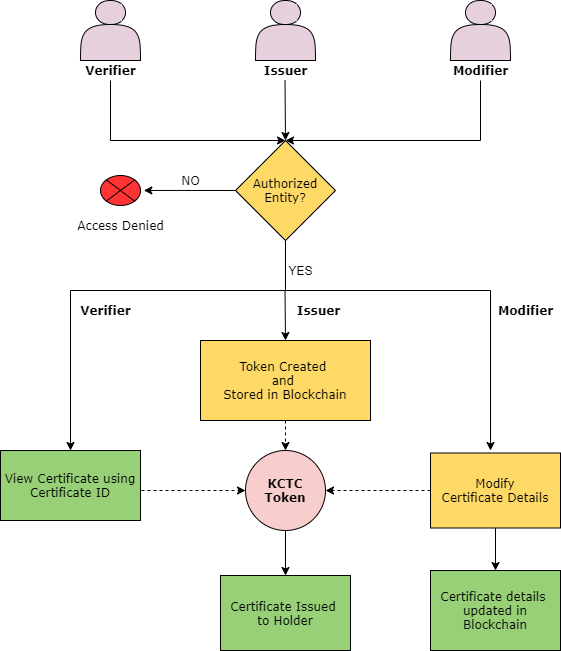

The diagram above was exported from draw.io. Its source (the exported page's mxGraphModel, read from the mxfile embedded in the PNG):
<mxGraphModel dx="1202" dy="519" grid="1" gridSize="10" guides="1" tooltips="1" connect="1" arrows="1" fold="1" page="1" pageScale="1" pageWidth="827" pageHeight="1169" math="0" shadow="0">
  <root>
    <mxCell id="0" />
    <mxCell id="1" parent="0" />
    <mxCell id="_ZGM_i3-cUpP28QObcpF-6" value="" style="endArrow=classic;html=1;entryX=0.5;entryY=0;entryDx=0;entryDy=0;" parent="1" target="_ZGM_i3-cUpP28QObcpF-10" edge="1">
      <mxGeometry width="50" height="50" relative="1" as="geometry">
        <mxPoint x="454.5" y="200" as="sourcePoint" />
        <mxPoint x="455" y="250" as="targetPoint" />
      </mxGeometry>
    </mxCell>
    <mxCell id="_ZGM_i3-cUpP28QObcpF-7" value="&lt;font face=&quot;Verdana&quot;&gt;View Certificate using Certificate ID&lt;/font&gt;" style="rounded=0;whiteSpace=wrap;html=1;fillColor=#97D077;" parent="1" vertex="1">
      <mxGeometry x="170" y="570" width="140" height="70" as="geometry" />
    </mxCell>
    <mxCell id="_ZGM_i3-cUpP28QObcpF-8" value="" style="verticalLabelPosition=bottom;verticalAlign=top;html=1;shape=mxgraph.flowchart.or;fillColor=#FF3333;" parent="1" vertex="1">
      <mxGeometry x="270" y="295" width="40" height="30" as="geometry" />
    </mxCell>
    <mxCell id="_ZGM_i3-cUpP28QObcpF-10" value="&lt;font face=&quot;Verdana&quot;&gt;Authorized Entity?&lt;/font&gt;" style="rhombus;whiteSpace=wrap;html=1;fillColor=#FFD966;" parent="1" vertex="1">
      <mxGeometry x="405" y="260" width="100" height="100" as="geometry" />
    </mxCell>
    <mxCell id="_ZGM_i3-cUpP28QObcpF-11" value="" style="endArrow=classic;html=1;exitX=0;exitY=0.5;exitDx=0;exitDy=0;entryX=0.111;entryY=-0.003;entryDx=0;entryDy=0;entryPerimeter=0;" parent="1" source="_ZGM_i3-cUpP28QObcpF-10" edge="1">
      <mxGeometry width="50" height="50" relative="1" as="geometry">
        <mxPoint x="259.5" y="210" as="sourcePoint" />
        <mxPoint x="313.3299999999999" y="309.94000000000005" as="targetPoint" />
        <Array as="points" />
      </mxGeometry>
    </mxCell>
    <mxCell id="_ZGM_i3-cUpP28QObcpF-13" value="&lt;font face=&quot;Verdana&quot;&gt;Token Created&amp;nbsp;&lt;br&gt;and&amp;nbsp;&lt;br&gt;Stored in Blockchain&lt;br&gt;&lt;/font&gt;" style="rounded=0;whiteSpace=wrap;html=1;fillColor=#FFD966;" parent="1" vertex="1">
      <mxGeometry x="370" y="460" width="170" height="80" as="geometry" />
    </mxCell>
    <mxCell id="hbURRTuwhdfQ_ie0TUt5-15" value="" style="edgeStyle=orthogonalEdgeStyle;rounded=0;orthogonalLoop=1;jettySize=auto;html=1;" parent="1" source="_ZGM_i3-cUpP28QObcpF-15" target="hbURRTuwhdfQ_ie0TUt5-14" edge="1">
      <mxGeometry relative="1" as="geometry" />
    </mxCell>
    <mxCell id="_ZGM_i3-cUpP28QObcpF-15" value="&lt;font face=&quot;Verdana&quot;&gt;Modify Certificate&amp;nbsp;Details&lt;/font&gt;" style="rounded=0;whiteSpace=wrap;html=1;fillColor=#FFD966;" parent="1" vertex="1">
      <mxGeometry x="600" y="572.5" width="130" height="75" as="geometry" />
    </mxCell>
    <mxCell id="_ZGM_i3-cUpP28QObcpF-17" style="edgeStyle=orthogonalEdgeStyle;rounded=0;orthogonalLoop=1;jettySize=auto;html=1;exitX=0.5;exitY=1;exitDx=0;exitDy=0;entryX=0.5;entryY=0;entryDx=0;entryDy=0;" parent="1" source="_ZGM_i3-cUpP28QObcpF-10" target="_ZGM_i3-cUpP28QObcpF-7" edge="1">
      <mxGeometry relative="1" as="geometry">
        <mxPoint x="240" y="460" as="targetPoint" />
        <Array as="points">
          <mxPoint x="455" y="410" />
          <mxPoint x="240" y="410" />
        </Array>
        <mxPoint x="204.5" y="590" as="sourcePoint" />
      </mxGeometry>
    </mxCell>
    <mxCell id="_ZGM_i3-cUpP28QObcpF-18" value="&lt;font face=&quot;Verdana&quot;&gt;Access Denied&lt;/font&gt;" style="text;html=1;align=center;verticalAlign=middle;resizable=0;points=[];autosize=1;" parent="1" vertex="1">
      <mxGeometry x="240" y="335" width="100" height="20" as="geometry" />
    </mxCell>
    <mxCell id="_ZGM_i3-cUpP28QObcpF-20" value="" style="shape=actor;whiteSpace=wrap;html=1;fillColor=#E6D0DE;" parent="1" vertex="1">
      <mxGeometry x="250" y="120" width="60" height="60" as="geometry" />
    </mxCell>
    <mxCell id="_ZGM_i3-cUpP28QObcpF-22" style="edgeStyle=orthogonalEdgeStyle;rounded=0;orthogonalLoop=1;jettySize=auto;html=1;exitX=0.5;exitY=1;exitDx=0;exitDy=0;" parent="1" source="_ZGM_i3-cUpP28QObcpF-10" edge="1">
      <mxGeometry relative="1" as="geometry">
        <mxPoint x="660" y="570" as="targetPoint" />
        <Array as="points">
          <mxPoint x="455" y="410" />
          <mxPoint x="660" y="410" />
        </Array>
        <mxPoint x="465" y="370" as="sourcePoint" />
      </mxGeometry>
    </mxCell>
    <mxCell id="_ZGM_i3-cUpP28QObcpF-24" value="&lt;font face=&quot;Verdana&quot;&gt;&lt;b&gt;Issuer&lt;/b&gt;&lt;/font&gt;" style="text;html=1;align=center;verticalAlign=middle;resizable=0;points=[];autosize=1;" parent="1" vertex="1">
      <mxGeometry x="425" y="180" width="60" height="20" as="geometry" />
    </mxCell>
    <mxCell id="hbURRTuwhdfQ_ie0TUt5-5" style="edgeStyle=orthogonalEdgeStyle;rounded=0;orthogonalLoop=1;jettySize=auto;html=1;entryX=0.5;entryY=0;entryDx=0;entryDy=0;" parent="1" source="_ZGM_i3-cUpP28QObcpF-25" target="_ZGM_i3-cUpP28QObcpF-10" edge="1">
      <mxGeometry relative="1" as="geometry">
        <mxPoint x="470" y="260" as="targetPoint" />
        <Array as="points">
          <mxPoint x="650" y="260" />
        </Array>
      </mxGeometry>
    </mxCell>
    <mxCell id="_ZGM_i3-cUpP28QObcpF-25" value="&lt;font face=&quot;Verdana&quot;&gt;&lt;b&gt;Modifier&lt;/b&gt;&lt;/font&gt;" style="text;html=1;align=center;verticalAlign=middle;resizable=0;points=[];autosize=1;" parent="1" vertex="1">
      <mxGeometry x="615" y="180" width="70" height="20" as="geometry" />
    </mxCell>
    <mxCell id="hbURRTuwhdfQ_ie0TUt5-1" value="" style="edgeStyle=orthogonalEdgeStyle;rounded=0;orthogonalLoop=1;jettySize=auto;html=1;entryX=0.5;entryY=0;entryDx=0;entryDy=0;" parent="1" source="_ZGM_i3-cUpP28QObcpF-26" target="_ZGM_i3-cUpP28QObcpF-10" edge="1">
      <mxGeometry relative="1" as="geometry">
        <mxPoint x="380" y="280" as="targetPoint" />
        <Array as="points">
          <mxPoint x="280" y="260" />
        </Array>
      </mxGeometry>
    </mxCell>
    <mxCell id="_ZGM_i3-cUpP28QObcpF-26" value="&lt;font face=&quot;Verdana&quot;&gt;&lt;b&gt;Verifier&lt;/b&gt;&lt;/font&gt;" style="text;html=1;align=center;verticalAlign=middle;resizable=0;points=[];autosize=1;" parent="1" vertex="1">
      <mxGeometry x="245" y="180" width="70" height="20" as="geometry" />
    </mxCell>
    <mxCell id="_ZGM_i3-cUpP28QObcpF-27" value="" style="shape=actor;whiteSpace=wrap;html=1;fillColor=#E6D0DE;" parent="1" vertex="1">
      <mxGeometry x="620" y="120" width="60" height="60" as="geometry" />
    </mxCell>
    <mxCell id="_ZGM_i3-cUpP28QObcpF-35" value="" style="shape=actor;whiteSpace=wrap;html=1;fillColor=#E6D0DE;" parent="1" vertex="1">
      <mxGeometry x="425" y="120" width="60" height="60" as="geometry" />
    </mxCell>
    <mxCell id="_ZGM_i3-cUpP28QObcpF-36" value="&lt;font face=&quot;Verdana&quot;&gt;NO&lt;/font&gt;" style="text;html=1;align=center;verticalAlign=middle;resizable=0;points=[];autosize=1;" parent="1" vertex="1">
      <mxGeometry x="345" y="290" width="30" height="20" as="geometry" />
    </mxCell>
    <mxCell id="_ZGM_i3-cUpP28QObcpF-37" value="YES" style="text;html=1;align=center;verticalAlign=middle;resizable=0;points=[];autosize=1;" parent="1" vertex="1">
      <mxGeometry x="450" y="380" width="40" height="20" as="geometry" />
    </mxCell>
    <mxCell id="hbURRTuwhdfQ_ie0TUt5-6" value="" style="endArrow=classic;html=1;" parent="1" edge="1">
      <mxGeometry width="50" height="50" relative="1" as="geometry">
        <mxPoint x="454.5" y="410" as="sourcePoint" />
        <mxPoint x="455" y="460" as="targetPoint" />
      </mxGeometry>
    </mxCell>
    <mxCell id="hbURRTuwhdfQ_ie0TUt5-7" value="&lt;font face=&quot;Verdana&quot;&gt;&lt;b&gt;Verifier&lt;/b&gt;&lt;/font&gt;" style="text;html=1;align=center;verticalAlign=middle;resizable=0;points=[];autosize=1;" parent="1" vertex="1">
      <mxGeometry x="240" y="420" width="70" height="20" as="geometry" />
    </mxCell>
    <mxCell id="hbURRTuwhdfQ_ie0TUt5-8" value="&lt;font face=&quot;Verdana&quot;&gt;&lt;b&gt;Issuer&lt;/b&gt;&lt;/font&gt;" style="text;html=1;align=center;verticalAlign=middle;resizable=0;points=[];autosize=1;" parent="1" vertex="1">
      <mxGeometry x="457.5" y="420" width="60" height="20" as="geometry" />
    </mxCell>
    <mxCell id="hbURRTuwhdfQ_ie0TUt5-9" value="&lt;font face=&quot;Verdana&quot;&gt;&lt;b&gt;Modifier&lt;/b&gt;&lt;/font&gt;" style="text;html=1;align=center;verticalAlign=middle;resizable=0;points=[];autosize=1;" parent="1" vertex="1">
      <mxGeometry x="660" y="420" width="70" height="20" as="geometry" />
    </mxCell>
    <mxCell id="hbURRTuwhdfQ_ie0TUt5-10" value="" style="endArrow=classic;html=1;exitX=0.5;exitY=1;exitDx=0;exitDy=0;dashed=1" parent="1" source="_ZGM_i3-cUpP28QObcpF-13" edge="1">
      <mxGeometry width="50" height="50" relative="1" as="geometry">
        <mxPoint x="458" y="550" as="sourcePoint" />
        <mxPoint x="455" y="570" as="targetPoint" />
      </mxGeometry>
    </mxCell>
    <mxCell id="hbURRTuwhdfQ_ie0TUt5-23" value="" style="edgeStyle=orthogonalEdgeStyle;rounded=0;orthogonalLoop=1;jettySize=auto;html=1;" parent="1" source="hbURRTuwhdfQ_ie0TUt5-13" target="hbURRTuwhdfQ_ie0TUt5-22" edge="1">
      <mxGeometry relative="1" as="geometry" />
    </mxCell>
    <mxCell id="hbURRTuwhdfQ_ie0TUt5-24" value="" style="edgeStyle=orthogonalEdgeStyle;rounded=0;orthogonalLoop=1;jettySize=auto;html=1;dashed=1;exitX=0;exitY=0.5;exitDx=0;exitDy=0;entryX=1;entryY=0.5;entryDx=0;entryDy=0;" parent="1" source="_ZGM_i3-cUpP28QObcpF-15" target="hbURRTuwhdfQ_ie0TUt5-13" edge="1">
      <mxGeometry relative="1" as="geometry">
        <mxPoint x="580" y="670" as="targetPoint" />
      </mxGeometry>
    </mxCell>
    <mxCell id="hbURRTuwhdfQ_ie0TUt5-13" value="&lt;font face=&quot;Verdana&quot;&gt;&lt;b&gt;KCTC&lt;br&gt;Token&lt;/b&gt;&lt;/font&gt;" style="ellipse;whiteSpace=wrap;html=1;aspect=fixed;fillColor=#F8CECC;" parent="1" vertex="1">
      <mxGeometry x="415" y="570" width="80" height="80" as="geometry" />
    </mxCell>
    <mxCell id="hbURRTuwhdfQ_ie0TUt5-14" value="&lt;font face=&quot;Verdana&quot;&gt;Certificate details &lt;br&gt;updated in Blockchain&lt;/font&gt;" style="rounded=0;whiteSpace=wrap;html=1;fillColor=#97D077;" parent="1" vertex="1">
      <mxGeometry x="600" y="690" width="130" height="80" as="geometry" />
    </mxCell>
    <mxCell id="hbURRTuwhdfQ_ie0TUt5-18" value="" style="endArrow=classic;html=1;dashed=1;entryX=0;entryY=0.5;entryDx=0;entryDy=0;" parent="1" edge="1" target="hbURRTuwhdfQ_ie0TUt5-13">
      <mxGeometry width="50" height="50" relative="1" as="geometry">
        <mxPoint x="311" y="610" as="sourcePoint" />
        <mxPoint x="360" y="650" as="targetPoint" />
        <Array as="points">
          <mxPoint x="350" y="610" />
        </Array>
      </mxGeometry>
    </mxCell>
    <mxCell id="hbURRTuwhdfQ_ie0TUt5-22" value="&lt;font face=&quot;Verdana&quot;&gt;Certificate Issued &lt;br&gt;to Holder&lt;/font&gt;" style="rounded=0;whiteSpace=wrap;html=1;fillColor=#97D077;" parent="1" vertex="1">
      <mxGeometry x="390" y="695" width="130" height="75" as="geometry" />
    </mxCell>
  </root>
</mxGraphModel>